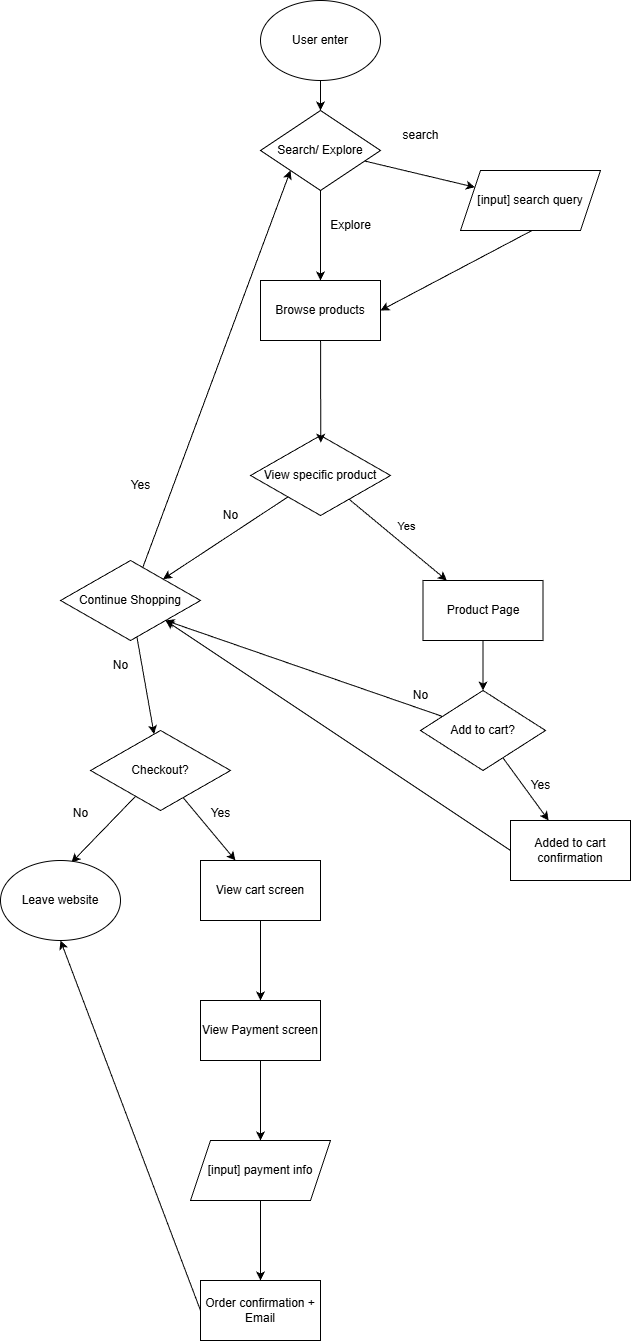

The diagram above was exported from draw.io. Its source (the exported page's mxGraphModel, read from the mxfile embedded in the PNG):
<mxGraphModel dx="858" dy="514" grid="1" gridSize="10" guides="1" tooltips="1" connect="1" arrows="1" fold="1" page="1" pageScale="1" pageWidth="850" pageHeight="1100" math="0" shadow="0">
  <root>
    <mxCell id="0" />
    <mxCell id="1" parent="0" />
    <mxCell id="5" value="" style="edgeStyle=none;html=1;" parent="1" source="2" target="4" edge="1">
      <mxGeometry relative="1" as="geometry" />
    </mxCell>
    <mxCell id="2" value="User enter" style="ellipse;whiteSpace=wrap;html=1;" parent="1" vertex="1">
      <mxGeometry x="340" y="20" width="120" height="80" as="geometry" />
    </mxCell>
    <mxCell id="7" value="" style="edgeStyle=none;html=1;" parent="1" source="4" target="6" edge="1">
      <mxGeometry relative="1" as="geometry" />
    </mxCell>
    <mxCell id="57" value="" style="edgeStyle=none;html=1;" edge="1" parent="1" source="4" target="56">
      <mxGeometry relative="1" as="geometry" />
    </mxCell>
    <mxCell id="4" value="Search/ Explore" style="rhombus;whiteSpace=wrap;html=1;" parent="1" vertex="1">
      <mxGeometry x="340" y="130" width="120" height="80" as="geometry" />
    </mxCell>
    <mxCell id="11" style="edgeStyle=none;html=1;entryX=1;entryY=0.5;entryDx=0;entryDy=0;exitX=0.54;exitY=0.964;exitDx=0;exitDy=0;exitPerimeter=0;" parent="1" source="6" target="56" edge="1">
      <mxGeometry relative="1" as="geometry" />
    </mxCell>
    <mxCell id="6" value="[input] search query" style="shape=parallelogram;perimeter=parallelogramPerimeter;whiteSpace=wrap;html=1;fixedSize=1;" parent="1" vertex="1">
      <mxGeometry x="540" y="190" width="140" height="60" as="geometry" />
    </mxCell>
    <mxCell id="8" value="search" style="text;html=1;align=center;verticalAlign=middle;resizable=0;points=[];autosize=1;strokeColor=none;fillColor=none;" parent="1" vertex="1">
      <mxGeometry x="470" y="140" width="60" height="30" as="geometry" />
    </mxCell>
    <mxCell id="15" value="" style="edgeStyle=none;html=1;" parent="1" source="9" target="22" edge="1">
      <mxGeometry relative="1" as="geometry">
        <mxPoint x="510" y="590" as="targetPoint" />
      </mxGeometry>
    </mxCell>
    <mxCell id="16" value="Yes" style="edgeLabel;html=1;align=center;verticalAlign=middle;resizable=0;points=[];" parent="15" vertex="1" connectable="0">
      <mxGeometry x="-0.3004" y="2" relative="1" as="geometry">
        <mxPoint x="22" as="offset" />
      </mxGeometry>
    </mxCell>
    <mxCell id="18" value="" style="edgeStyle=none;html=1;" parent="1" source="9" target="17" edge="1">
      <mxGeometry relative="1" as="geometry">
        <mxPoint x="330" y="568.6363636363636" as="sourcePoint" />
      </mxGeometry>
    </mxCell>
    <mxCell id="9" value="View specific product" style="rhombus;whiteSpace=wrap;html=1;" parent="1" vertex="1">
      <mxGeometry x="330" y="455" width="140" height="80" as="geometry" />
    </mxCell>
    <mxCell id="12" value="Explore" style="text;html=1;align=center;verticalAlign=middle;resizable=0;points=[];autosize=1;strokeColor=none;fillColor=none;" parent="1" vertex="1">
      <mxGeometry x="400" y="230" width="60" height="30" as="geometry" />
    </mxCell>
    <mxCell id="31" style="edgeStyle=none;html=1;entryX=0;entryY=1;entryDx=0;entryDy=0;" parent="1" source="17" target="4" edge="1">
      <mxGeometry relative="1" as="geometry" />
    </mxCell>
    <mxCell id="38" value="" style="edgeStyle=none;html=1;" parent="1" source="17" target="37" edge="1">
      <mxGeometry relative="1" as="geometry" />
    </mxCell>
    <mxCell id="17" value="Continue Shopping" style="rhombus;whiteSpace=wrap;html=1;" parent="1" vertex="1">
      <mxGeometry x="140" y="580" width="140" height="80" as="geometry" />
    </mxCell>
    <mxCell id="24" value="" style="edgeStyle=none;html=1;" parent="1" source="22" target="23" edge="1">
      <mxGeometry relative="1" as="geometry" />
    </mxCell>
    <mxCell id="22" value="&lt;span style=&quot;color: rgb(0, 0, 0);&quot;&gt;Product Page&lt;/span&gt;" style="rounded=0;whiteSpace=wrap;html=1;" parent="1" vertex="1">
      <mxGeometry x="502.5" y="600" width="120" height="60" as="geometry" />
    </mxCell>
    <mxCell id="26" value="" style="edgeStyle=none;html=1;" parent="1" source="23" target="25" edge="1">
      <mxGeometry relative="1" as="geometry" />
    </mxCell>
    <mxCell id="27" style="edgeStyle=none;html=1;entryX=1;entryY=1;entryDx=0;entryDy=0;" parent="1" source="23" target="17" edge="1">
      <mxGeometry relative="1" as="geometry" />
    </mxCell>
    <mxCell id="23" value="Add to cart?" style="rhombus;whiteSpace=wrap;html=1;rounded=0;" parent="1" vertex="1">
      <mxGeometry x="500" y="710" width="125" height="80" as="geometry" />
    </mxCell>
    <mxCell id="59" style="edgeStyle=none;html=1;entryX=1;entryY=1;entryDx=0;entryDy=0;exitX=0;exitY=0.5;exitDx=0;exitDy=0;" edge="1" parent="1" source="25" target="17">
      <mxGeometry relative="1" as="geometry" />
    </mxCell>
    <mxCell id="25" value="Added to cart confirmation" style="whiteSpace=wrap;html=1;rounded=0;" parent="1" vertex="1">
      <mxGeometry x="590" y="840" width="120" height="60" as="geometry" />
    </mxCell>
    <mxCell id="28" value="No" style="text;html=1;align=center;verticalAlign=middle;resizable=0;points=[];autosize=1;strokeColor=none;fillColor=none;" parent="1" vertex="1">
      <mxGeometry x="480" y="700" width="40" height="30" as="geometry" />
    </mxCell>
    <mxCell id="29" value="Yes" style="text;html=1;align=center;verticalAlign=middle;resizable=0;points=[];autosize=1;strokeColor=none;fillColor=none;" parent="1" vertex="1">
      <mxGeometry x="600" y="790" width="40" height="30" as="geometry" />
    </mxCell>
    <mxCell id="32" value="Yes" style="text;html=1;align=center;verticalAlign=middle;resizable=0;points=[];autosize=1;strokeColor=none;fillColor=none;" parent="1" vertex="1">
      <mxGeometry x="200" y="490" width="40" height="30" as="geometry" />
    </mxCell>
    <mxCell id="34" value="No" style="text;html=1;align=center;verticalAlign=middle;resizable=0;points=[];autosize=1;strokeColor=none;fillColor=none;" parent="1" vertex="1">
      <mxGeometry x="290" y="520" width="40" height="30" as="geometry" />
    </mxCell>
    <mxCell id="40" style="edgeStyle=none;html=1;entryX=0.592;entryY=0.025;entryDx=0;entryDy=0;entryPerimeter=0;" parent="1" source="37" target="53" edge="1">
      <mxGeometry relative="1" as="geometry">
        <mxPoint x="149.96000000000004" y="880" as="targetPoint" />
      </mxGeometry>
    </mxCell>
    <mxCell id="43" style="edgeStyle=none;html=1;" parent="1" source="37" target="44" edge="1">
      <mxGeometry relative="1" as="geometry">
        <mxPoint x="320" y="880" as="targetPoint" />
      </mxGeometry>
    </mxCell>
    <mxCell id="37" value="Checkout?" style="rhombus;whiteSpace=wrap;html=1;" parent="1" vertex="1">
      <mxGeometry x="170" y="750" width="140" height="80" as="geometry" />
    </mxCell>
    <mxCell id="39" value="No" style="text;html=1;align=center;verticalAlign=middle;resizable=0;points=[];autosize=1;strokeColor=none;fillColor=none;" parent="1" vertex="1">
      <mxGeometry x="180" y="670" width="40" height="30" as="geometry" />
    </mxCell>
    <mxCell id="41" value="No" style="text;html=1;align=center;verticalAlign=middle;resizable=0;points=[];autosize=1;strokeColor=none;fillColor=none;" parent="1" vertex="1">
      <mxGeometry x="140" y="818" width="40" height="30" as="geometry" />
    </mxCell>
    <mxCell id="47" value="" style="edgeStyle=none;html=1;" parent="1" source="44" target="46" edge="1">
      <mxGeometry relative="1" as="geometry" />
    </mxCell>
    <mxCell id="44" value="View cart screen" style="rounded=0;whiteSpace=wrap;html=1;" parent="1" vertex="1">
      <mxGeometry x="280" y="880" width="120" height="60" as="geometry" />
    </mxCell>
    <mxCell id="45" value="Yes" style="text;html=1;align=center;verticalAlign=middle;resizable=0;points=[];autosize=1;strokeColor=none;fillColor=none;" parent="1" vertex="1">
      <mxGeometry x="280" y="818" width="40" height="30" as="geometry" />
    </mxCell>
    <mxCell id="49" value="" style="edgeStyle=none;html=1;" parent="1" source="46" target="48" edge="1">
      <mxGeometry relative="1" as="geometry" />
    </mxCell>
    <mxCell id="46" value="View Payment screen" style="rounded=0;whiteSpace=wrap;html=1;" parent="1" vertex="1">
      <mxGeometry x="280" y="1020" width="120" height="60" as="geometry" />
    </mxCell>
    <mxCell id="51" value="" style="edgeStyle=none;html=1;" parent="1" source="48" target="50" edge="1">
      <mxGeometry relative="1" as="geometry" />
    </mxCell>
    <mxCell id="48" value="[input] payment info" style="shape=parallelogram;perimeter=parallelogramPerimeter;whiteSpace=wrap;html=1;fixedSize=1;rounded=0;" parent="1" vertex="1">
      <mxGeometry x="270" y="1160" width="140" height="60" as="geometry" />
    </mxCell>
    <mxCell id="52" style="edgeStyle=none;html=1;entryX=0.5;entryY=1;entryDx=0;entryDy=0;exitX=0;exitY=0.5;exitDx=0;exitDy=0;" parent="1" source="50" target="53" edge="1">
      <mxGeometry relative="1" as="geometry">
        <mxPoint x="140" y="940" as="targetPoint" />
      </mxGeometry>
    </mxCell>
    <mxCell id="50" value="Order confirmation + Email" style="rounded=0;whiteSpace=wrap;html=1;" parent="1" vertex="1">
      <mxGeometry x="280" y="1300" width="120" height="60" as="geometry" />
    </mxCell>
    <mxCell id="53" value="&lt;span style=&quot;color: rgb(0, 0, 0);&quot;&gt;Leave website&lt;/span&gt;" style="ellipse;whiteSpace=wrap;html=1;" parent="1" vertex="1">
      <mxGeometry x="80" y="880" width="120" height="80" as="geometry" />
    </mxCell>
    <mxCell id="56" value="Browse products" style="whiteSpace=wrap;html=1;" vertex="1" parent="1">
      <mxGeometry x="340" y="300" width="120" height="60" as="geometry" />
    </mxCell>
    <mxCell id="58" style="edgeStyle=none;html=1;entryX=0.502;entryY=0.09;entryDx=0;entryDy=0;entryPerimeter=0;" edge="1" parent="1" source="56" target="9">
      <mxGeometry relative="1" as="geometry" />
    </mxCell>
  </root>
</mxGraphModel>